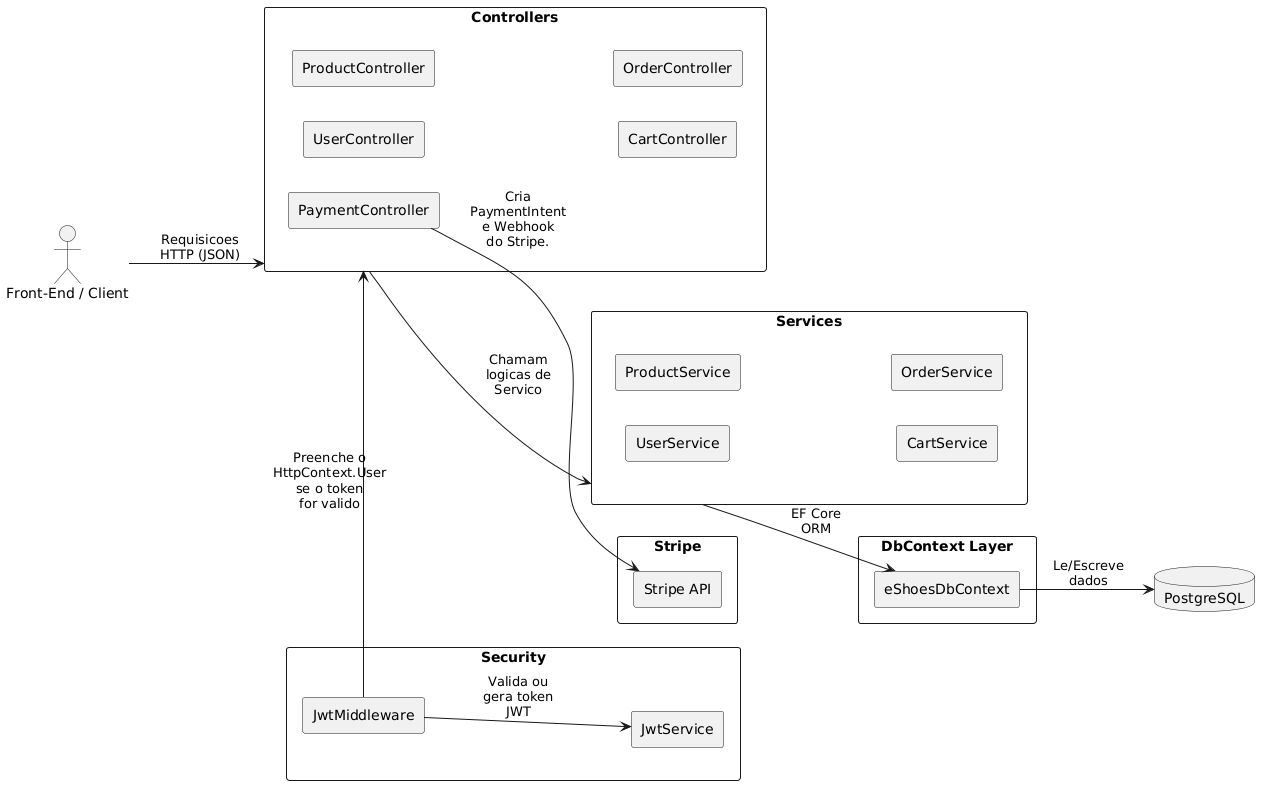

The diagram above was rendered by PlantUML. Its source (embedded in the PNG):
@startuml
' We define some skinparams to make it more readable
skinparam componentStyle rectangle
skinparam wrapWidth 200
skinparam maxMessageSize 80

' Definindo atores e componentes

actor "Front-End / Client" as FE

rectangle "Controllers" as C {
  component "UserController" as UC
  component "ProductController" as PC
  component "CartController" as CC
  component "OrderController" as OC
  component "PaymentController" as PayC
}

rectangle "Services" as S {
  component "UserService" as US
  component "ProductService" as PS
  component "CartService" as CS
  component "OrderService" as OS
}

rectangle "Security" as Sec {
  component "JwtMiddleware" as JM
  component "JwtService" as JS
}

rectangle "DbContext Layer" as D {
  component "eShoesDbContext" as DB
}

database "PostgreSQL" as PG

rectangle "Stripe" as Stripe {
  component "Stripe API" as StripeAPI
}

' Fluxo de Interações:

FE --> C : Requisicoes HTTP (JSON)

' Controladores chamam serviços:
C --> S : Chamam logicas de Servico

' Services usam o DbContext:
S --> DB : EF Core ORM
DB --> PG : Le/Escreve dados

' PaymentController fala com Stripe API:
PayC --> StripeAPI : Cria PaymentIntent e Webhook do Stripe.

' JwtMiddleware interage com JwtService:
JM --> JS : Valida ou gera token JWT

' Relações entre Middleware e Controllers:
JM -right-> C : Preenche o HttpContext.User se o token for valido

' Layout final
left to right direction
@enduml